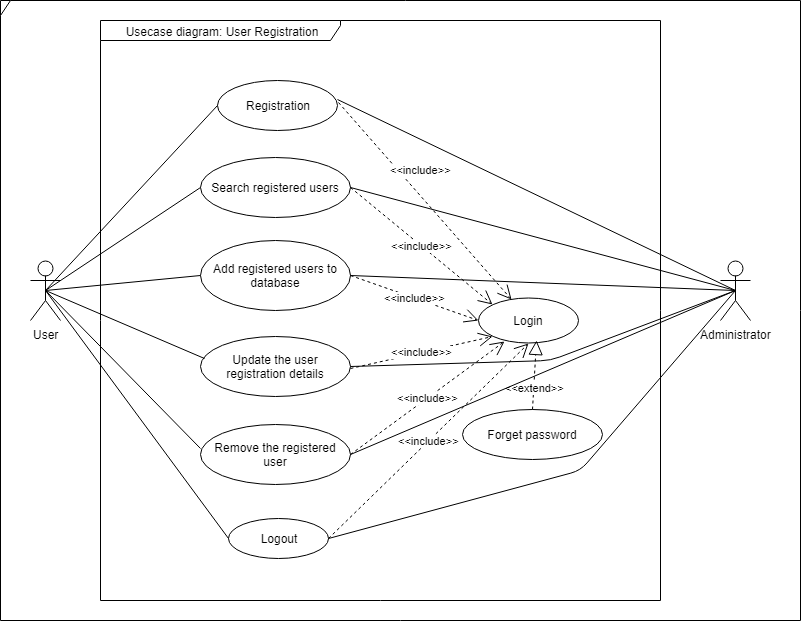

The diagram above was exported from draw.io. Its source (the exported page's mxGraphModel, read from the mxfile embedded in the PNG):
<mxGraphModel dx="1080" dy="435" grid="1" gridSize="10" guides="1" tooltips="1" connect="1" arrows="1" fold="1" page="1" pageScale="1" pageWidth="850" pageHeight="1100" math="0" shadow="0">
  <root>
    <mxCell id="0" />
    <mxCell id="1" parent="0" />
    <mxCell id="Q5R8qvpfH--YidtlCZWh-1" value="Usecase diagram: User Registration" style="shape=umlFrame;whiteSpace=wrap;html=1;width=240;height=20;" vertex="1" parent="1">
      <mxGeometry x="120" y="20" width="560" height="580" as="geometry" />
    </mxCell>
    <mxCell id="Q5R8qvpfH--YidtlCZWh-2" value="Administrator" style="shape=umlActor;verticalLabelPosition=bottom;labelBackgroundColor=#ffffff;verticalAlign=top;html=1;" vertex="1" parent="1">
      <mxGeometry x="740" y="260" width="30" height="60" as="geometry" />
    </mxCell>
    <mxCell id="Q5R8qvpfH--YidtlCZWh-3" value="User" style="shape=umlActor;verticalLabelPosition=bottom;labelBackgroundColor=#ffffff;verticalAlign=top;html=1;" vertex="1" parent="1">
      <mxGeometry x="50" y="260" width="30" height="60" as="geometry" />
    </mxCell>
    <mxCell id="Q5R8qvpfH--YidtlCZWh-4" value="Registration" style="ellipse;whiteSpace=wrap;html=1;" vertex="1" parent="1">
      <mxGeometry x="237" y="80" width="120" height="50" as="geometry" />
    </mxCell>
    <mxCell id="Q5R8qvpfH--YidtlCZWh-5" value="Search registered users" style="ellipse;whiteSpace=wrap;html=1;" vertex="1" parent="1">
      <mxGeometry x="220" y="157" width="150" height="60" as="geometry" />
    </mxCell>
    <mxCell id="Q5R8qvpfH--YidtlCZWh-6" value="Add registered users to database" style="ellipse;whiteSpace=wrap;html=1;" vertex="1" parent="1">
      <mxGeometry x="220" y="240" width="150" height="70" as="geometry" />
    </mxCell>
    <mxCell id="Q5R8qvpfH--YidtlCZWh-7" value="Update the user registration details" style="ellipse;whiteSpace=wrap;html=1;" vertex="1" parent="1">
      <mxGeometry x="220" y="336" width="150" height="60" as="geometry" />
    </mxCell>
    <mxCell id="Q5R8qvpfH--YidtlCZWh-8" value="Remove the registered user" style="ellipse;whiteSpace=wrap;html=1;" vertex="1" parent="1">
      <mxGeometry x="220" y="424" width="150" height="60" as="geometry" />
    </mxCell>
    <mxCell id="Q5R8qvpfH--YidtlCZWh-9" value="Logout" style="ellipse;whiteSpace=wrap;html=1;" vertex="1" parent="1">
      <mxGeometry x="248" y="518" width="100" height="40" as="geometry" />
    </mxCell>
    <mxCell id="Q5R8qvpfH--YidtlCZWh-10" value="Login" style="ellipse;whiteSpace=wrap;html=1;" vertex="1" parent="1">
      <mxGeometry x="498" y="297.5" width="100" height="45" as="geometry" />
    </mxCell>
    <mxCell id="Q5R8qvpfH--YidtlCZWh-11" value="Forget password" style="ellipse;whiteSpace=wrap;html=1;" vertex="1" parent="1">
      <mxGeometry x="482" y="409" width="140" height="50" as="geometry" />
    </mxCell>
    <mxCell id="Q5R8qvpfH--YidtlCZWh-29" value="" style="endArrow=none;html=1;exitX=0.5;exitY=0.5;exitDx=0;exitDy=0;exitPerimeter=0;entryX=0;entryY=0.5;entryDx=0;entryDy=0;" edge="1" parent="1" source="Q5R8qvpfH--YidtlCZWh-3" target="Q5R8qvpfH--YidtlCZWh-4">
      <mxGeometry width="50" height="50" relative="1" as="geometry">
        <mxPoint x="80" y="297.5" as="sourcePoint" />
        <mxPoint x="130" y="247.5" as="targetPoint" />
      </mxGeometry>
    </mxCell>
    <mxCell id="Q5R8qvpfH--YidtlCZWh-31" value="" style="endArrow=none;html=1;entryX=0;entryY=0.5;entryDx=0;entryDy=0;exitX=0.5;exitY=0.5;exitDx=0;exitDy=0;exitPerimeter=0;" edge="1" parent="1" source="Q5R8qvpfH--YidtlCZWh-3" target="Q5R8qvpfH--YidtlCZWh-5">
      <mxGeometry width="50" height="50" relative="1" as="geometry">
        <mxPoint x="70" y="290" as="sourcePoint" />
        <mxPoint x="247" y="115" as="targetPoint" />
      </mxGeometry>
    </mxCell>
    <mxCell id="Q5R8qvpfH--YidtlCZWh-32" value="" style="endArrow=none;html=1;exitX=0.5;exitY=0.5;exitDx=0;exitDy=0;exitPerimeter=0;entryX=0;entryY=0.5;entryDx=0;entryDy=0;" edge="1" parent="1" source="Q5R8qvpfH--YidtlCZWh-3" target="Q5R8qvpfH--YidtlCZWh-6">
      <mxGeometry width="50" height="50" relative="1" as="geometry">
        <mxPoint x="85" y="310" as="sourcePoint" />
        <mxPoint x="257" y="125" as="targetPoint" />
      </mxGeometry>
    </mxCell>
    <mxCell id="Q5R8qvpfH--YidtlCZWh-33" value="" style="endArrow=none;html=1;exitX=0.5;exitY=0.5;exitDx=0;exitDy=0;exitPerimeter=0;entryX=0.027;entryY=0.367;entryDx=0;entryDy=0;entryPerimeter=0;" edge="1" parent="1" source="Q5R8qvpfH--YidtlCZWh-3" target="Q5R8qvpfH--YidtlCZWh-7">
      <mxGeometry width="50" height="50" relative="1" as="geometry">
        <mxPoint x="95" y="320" as="sourcePoint" />
        <mxPoint x="267" y="135" as="targetPoint" />
      </mxGeometry>
    </mxCell>
    <mxCell id="Q5R8qvpfH--YidtlCZWh-34" value="" style="endArrow=none;html=1;exitX=0.5;exitY=0.5;exitDx=0;exitDy=0;exitPerimeter=0;entryX=0;entryY=0.4;entryDx=0;entryDy=0;entryPerimeter=0;" edge="1" parent="1" source="Q5R8qvpfH--YidtlCZWh-3" target="Q5R8qvpfH--YidtlCZWh-8">
      <mxGeometry width="50" height="50" relative="1" as="geometry">
        <mxPoint x="105" y="330" as="sourcePoint" />
        <mxPoint x="277" y="145" as="targetPoint" />
      </mxGeometry>
    </mxCell>
    <mxCell id="Q5R8qvpfH--YidtlCZWh-35" value="" style="endArrow=none;html=1;entryX=0;entryY=0.5;entryDx=0;entryDy=0;exitX=0.5;exitY=0.5;exitDx=0;exitDy=0;exitPerimeter=0;" edge="1" parent="1" source="Q5R8qvpfH--YidtlCZWh-3" target="Q5R8qvpfH--YidtlCZWh-9">
      <mxGeometry width="50" height="50" relative="1" as="geometry">
        <mxPoint x="70" y="290" as="sourcePoint" />
        <mxPoint x="205" y="504" as="targetPoint" />
      </mxGeometry>
    </mxCell>
    <mxCell id="Q5R8qvpfH--YidtlCZWh-37" value="&amp;lt;&amp;lt;include&amp;gt;&amp;gt;" style="endArrow=open;endSize=12;dashed=1;html=1;exitX=1;exitY=0.5;exitDx=0;exitDy=0;entryX=0.33;entryY=0.033;entryDx=0;entryDy=0;entryPerimeter=0;" edge="1" parent="1" target="Q5R8qvpfH--YidtlCZWh-10">
      <mxGeometry x="-0.1975" y="17" width="160" relative="1" as="geometry">
        <mxPoint x="358" y="102" as="sourcePoint" />
        <mxPoint x="540" y="292" as="targetPoint" />
        <mxPoint as="offset" />
      </mxGeometry>
    </mxCell>
    <mxCell id="Q5R8qvpfH--YidtlCZWh-38" value="&amp;lt;&amp;lt;include&amp;gt;&amp;gt;" style="endArrow=open;endSize=12;dashed=1;html=1;exitX=1;exitY=0.5;exitDx=0;exitDy=0;entryX=0;entryY=0;entryDx=0;entryDy=0;" edge="1" parent="1" source="Q5R8qvpfH--YidtlCZWh-5" target="Q5R8qvpfH--YidtlCZWh-10">
      <mxGeometry width="160" relative="1" as="geometry">
        <mxPoint x="348" y="157" as="sourcePoint" />
        <mxPoint x="520.4397744057194" y="351.1075994619355" as="targetPoint" />
      </mxGeometry>
    </mxCell>
    <mxCell id="Q5R8qvpfH--YidtlCZWh-39" value="&amp;lt;&amp;lt;include&amp;gt;&amp;gt;" style="endArrow=open;endSize=12;dashed=1;html=1;exitX=1;exitY=0.5;exitDx=0;exitDy=0;entryX=0;entryY=0.5;entryDx=0;entryDy=0;" edge="1" parent="1" source="Q5R8qvpfH--YidtlCZWh-6" target="Q5R8qvpfH--YidtlCZWh-10">
      <mxGeometry width="160" relative="1" as="geometry">
        <mxPoint x="348" y="223.5" as="sourcePoint" />
        <mxPoint x="520.4397744057194" y="417.6075994619355" as="targetPoint" />
      </mxGeometry>
    </mxCell>
    <mxCell id="Q5R8qvpfH--YidtlCZWh-40" value="&amp;lt;&amp;lt;include&amp;gt;&amp;gt;" style="endArrow=open;endSize=12;dashed=1;html=1;exitX=1;exitY=0.5;exitDx=0;exitDy=0;entryX=0;entryY=1;entryDx=0;entryDy=0;" edge="1" parent="1" target="Q5R8qvpfH--YidtlCZWh-10">
      <mxGeometry width="160" relative="1" as="geometry">
        <mxPoint x="370" y="368" as="sourcePoint" />
        <mxPoint x="505" y="334" as="targetPoint" />
      </mxGeometry>
    </mxCell>
    <mxCell id="Q5R8qvpfH--YidtlCZWh-41" value="&amp;lt;&amp;lt;include&amp;gt;&amp;gt;" style="endArrow=open;endSize=12;dashed=1;html=1;exitX=1;exitY=0.5;exitDx=0;exitDy=0;entryX=0.26;entryY=0.967;entryDx=0;entryDy=0;entryPerimeter=0;" edge="1" parent="1" source="Q5R8qvpfH--YidtlCZWh-8" target="Q5R8qvpfH--YidtlCZWh-10">
      <mxGeometry width="160" relative="1" as="geometry">
        <mxPoint x="370" y="466" as="sourcePoint" />
        <mxPoint x="512" y="434" as="targetPoint" />
      </mxGeometry>
    </mxCell>
    <mxCell id="Q5R8qvpfH--YidtlCZWh-42" value="&amp;lt;&amp;lt;include&amp;gt;&amp;gt;" style="endArrow=open;endSize=12;dashed=1;html=1;exitX=1;exitY=0.5;exitDx=0;exitDy=0;entryX=0.5;entryY=1;entryDx=0;entryDy=0;" edge="1" parent="1" source="Q5R8qvpfH--YidtlCZWh-9" target="Q5R8qvpfH--YidtlCZWh-10">
      <mxGeometry width="160" relative="1" as="geometry">
        <mxPoint x="380" y="464" as="sourcePoint" />
        <mxPoint x="542" y="353" as="targetPoint" />
      </mxGeometry>
    </mxCell>
    <mxCell id="Q5R8qvpfH--YidtlCZWh-43" value="&amp;lt;&amp;lt;extend&amp;gt;&amp;gt;" style="endArrow=block;dashed=1;endFill=0;endSize=12;html=1;exitX=0.5;exitY=0;exitDx=0;exitDy=0;" edge="1" parent="1" source="Q5R8qvpfH--YidtlCZWh-11">
      <mxGeometry x="-0.3647" y="-1" width="160" relative="1" as="geometry">
        <mxPoint x="50" y="620" as="sourcePoint" />
        <mxPoint x="556" y="340" as="targetPoint" />
        <mxPoint as="offset" />
      </mxGeometry>
    </mxCell>
    <mxCell id="Q5R8qvpfH--YidtlCZWh-44" value="" style="endArrow=none;html=1;entryX=0.5;entryY=0.5;entryDx=0;entryDy=0;entryPerimeter=0;exitX=1;exitY=0.38;exitDx=0;exitDy=0;exitPerimeter=0;" edge="1" parent="1" source="Q5R8qvpfH--YidtlCZWh-4" target="Q5R8qvpfH--YidtlCZWh-2">
      <mxGeometry width="50" height="50" relative="1" as="geometry">
        <mxPoint x="370" y="110" as="sourcePoint" />
        <mxPoint x="755" y="308" as="targetPoint" />
      </mxGeometry>
    </mxCell>
    <mxCell id="Q5R8qvpfH--YidtlCZWh-45" value="" style="endArrow=none;html=1;exitX=1;exitY=0.5;exitDx=0;exitDy=0;entryX=0.5;entryY=0.5;entryDx=0;entryDy=0;entryPerimeter=0;" edge="1" parent="1" source="Q5R8qvpfH--YidtlCZWh-5" target="Q5R8qvpfH--YidtlCZWh-2">
      <mxGeometry width="50" height="50" relative="1" as="geometry">
        <mxPoint x="540" y="256" as="sourcePoint" />
        <mxPoint x="699" y="324" as="targetPoint" />
      </mxGeometry>
    </mxCell>
    <mxCell id="Q5R8qvpfH--YidtlCZWh-46" value="" style="endArrow=none;html=1;exitX=1;exitY=0.5;exitDx=0;exitDy=0;" edge="1" parent="1" source="Q5R8qvpfH--YidtlCZWh-6">
      <mxGeometry width="50" height="50" relative="1" as="geometry">
        <mxPoint x="380" y="197" as="sourcePoint" />
        <mxPoint x="755" y="290" as="targetPoint" />
      </mxGeometry>
    </mxCell>
    <mxCell id="Q5R8qvpfH--YidtlCZWh-47" value="" style="endArrow=none;html=1;exitX=1;exitY=0.5;exitDx=0;exitDy=0;entryX=0.5;entryY=0.5;entryDx=0;entryDy=0;entryPerimeter=0;" edge="1" parent="1" source="Q5R8qvpfH--YidtlCZWh-7" target="Q5R8qvpfH--YidtlCZWh-2">
      <mxGeometry width="50" height="50" relative="1" as="geometry">
        <mxPoint x="380" y="285" as="sourcePoint" />
        <mxPoint x="765" y="300" as="targetPoint" />
        <Array as="points">
          <mxPoint x="570" y="360" />
        </Array>
      </mxGeometry>
    </mxCell>
    <mxCell id="Q5R8qvpfH--YidtlCZWh-48" value="" style="endArrow=none;html=1;exitX=1;exitY=0.5;exitDx=0;exitDy=0;entryX=0.5;entryY=0.5;entryDx=0;entryDy=0;entryPerimeter=0;" edge="1" parent="1" source="Q5R8qvpfH--YidtlCZWh-8" target="Q5R8qvpfH--YidtlCZWh-2">
      <mxGeometry width="50" height="50" relative="1" as="geometry">
        <mxPoint x="390" y="295" as="sourcePoint" />
        <mxPoint x="775" y="310" as="targetPoint" />
      </mxGeometry>
    </mxCell>
    <mxCell id="Q5R8qvpfH--YidtlCZWh-49" value="" style="endArrow=none;html=1;exitX=1;exitY=0.5;exitDx=0;exitDy=0;entryX=0.5;entryY=0.5;entryDx=0;entryDy=0;entryPerimeter=0;" edge="1" parent="1" source="Q5R8qvpfH--YidtlCZWh-9" target="Q5R8qvpfH--YidtlCZWh-2">
      <mxGeometry width="50" height="50" relative="1" as="geometry">
        <mxPoint x="400" y="305" as="sourcePoint" />
        <mxPoint x="785" y="320" as="targetPoint" />
        <Array as="points">
          <mxPoint x="600" y="470" />
        </Array>
      </mxGeometry>
    </mxCell>
    <mxCell id="Q5R8qvpfH--YidtlCZWh-50" value="" style="shape=umlFrame;whiteSpace=wrap;html=1;width=10;height=15;" vertex="1" parent="1">
      <mxGeometry x="20" width="800" height="620" as="geometry" />
    </mxCell>
  </root>
</mxGraphModel>